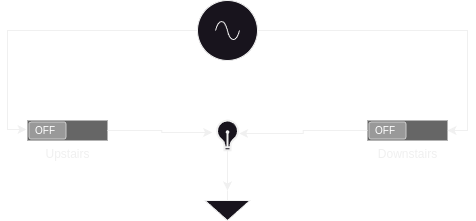

The diagram above was exported from draw.io. Its source (the exported page's mxGraphModel, read from the mxfile embedded in the PNG):
<mxGraphModel dx="1430" dy="831" grid="1" gridSize="10" guides="1" tooltips="1" connect="1" arrows="1" fold="1" page="1" pageScale="1" pageWidth="850" pageHeight="1100" math="0" shadow="0">
  <root>
    <mxCell id="0" />
    <mxCell id="1" parent="0" />
    <mxCell id="bnyskt2t1N8CLkVBdvGS-2" value="Upstairs" style="verticalLabelPosition=bottom;verticalAlign=top;html=1;shadow=0;dashed=0;strokeWidth=1;shape=mxgraph.android.switch_off;fillColor=#666666;sketch=0;" vertex="1" parent="1">
      <mxGeometry x="270" y="310" width="80" height="20" as="geometry" />
    </mxCell>
    <mxCell id="bnyskt2t1N8CLkVBdvGS-3" value="Downstairs" style="verticalLabelPosition=bottom;verticalAlign=top;html=1;shadow=0;dashed=0;strokeWidth=1;shape=mxgraph.android.switch_off;fillColor=#666666;sketch=0;" vertex="1" parent="1">
      <mxGeometry x="610" y="310" width="80" height="20" as="geometry" />
    </mxCell>
    <mxCell id="bnyskt2t1N8CLkVBdvGS-4" value="" style="html=1;verticalLabelPosition=bottom;align=center;labelBackgroundColor=#ffffff;verticalAlign=top;strokeWidth=2;shadow=0;dashed=0;shape=mxgraph.ios7.icons.lightbulb;" vertex="1" parent="1">
      <mxGeometry x="458.6" y="310" width="22.8" height="29.7" as="geometry" />
    </mxCell>
    <mxCell id="bnyskt2t1N8CLkVBdvGS-5" value="" style="pointerEvents=1;verticalLabelPosition=bottom;shadow=0;dashed=0;align=center;html=1;verticalAlign=top;shape=mxgraph.electrical.signal_sources.signal_ground;" vertex="1" parent="1">
      <mxGeometry x="447.5" y="380" width="45" height="30" as="geometry" />
    </mxCell>
    <mxCell id="bnyskt2t1N8CLkVBdvGS-7" value="" style="pointerEvents=1;verticalLabelPosition=bottom;shadow=0;dashed=0;align=center;html=1;verticalAlign=top;shape=mxgraph.electrical.signal_sources.source;aspect=fixed;points=[[0.5,0,0],[1,0.5,0],[0.5,1,0],[0,0.5,0]];elSignalType=ac;" vertex="1" parent="1">
      <mxGeometry x="440" y="190" width="60" height="60" as="geometry" />
    </mxCell>
    <mxCell id="bnyskt2t1N8CLkVBdvGS-9" style="edgeStyle=orthogonalEdgeStyle;rounded=0;orthogonalLoop=1;jettySize=auto;html=1;entryX=-0.175;entryY=0.404;entryDx=0;entryDy=0;entryPerimeter=0;" edge="1" parent="1" source="bnyskt2t1N8CLkVBdvGS-2" target="bnyskt2t1N8CLkVBdvGS-4">
      <mxGeometry relative="1" as="geometry" />
    </mxCell>
    <mxCell id="bnyskt2t1N8CLkVBdvGS-10" style="edgeStyle=orthogonalEdgeStyle;rounded=0;orthogonalLoop=1;jettySize=auto;html=1;entryX=0.5;entryY=0;entryDx=0;entryDy=0;entryPerimeter=0;" edge="1" parent="1" source="bnyskt2t1N8CLkVBdvGS-4" target="bnyskt2t1N8CLkVBdvGS-5">
      <mxGeometry relative="1" as="geometry" />
    </mxCell>
    <mxCell id="bnyskt2t1N8CLkVBdvGS-11" style="edgeStyle=orthogonalEdgeStyle;rounded=0;orthogonalLoop=1;jettySize=auto;html=1;entryX=1;entryY=0.5;entryDx=0;entryDy=0;entryPerimeter=0;" edge="1" parent="1" source="bnyskt2t1N8CLkVBdvGS-7" target="bnyskt2t1N8CLkVBdvGS-3">
      <mxGeometry relative="1" as="geometry" />
    </mxCell>
    <mxCell id="bnyskt2t1N8CLkVBdvGS-12" style="edgeStyle=orthogonalEdgeStyle;rounded=0;orthogonalLoop=1;jettySize=auto;html=1;entryX=1.009;entryY=0.438;entryDx=0;entryDy=0;entryPerimeter=0;" edge="1" parent="1" source="bnyskt2t1N8CLkVBdvGS-3" target="bnyskt2t1N8CLkVBdvGS-4">
      <mxGeometry relative="1" as="geometry" />
    </mxCell>
    <mxCell id="bnyskt2t1N8CLkVBdvGS-13" style="edgeStyle=orthogonalEdgeStyle;rounded=0;orthogonalLoop=1;jettySize=auto;html=1;entryX=-0.012;entryY=0.45;entryDx=0;entryDy=0;entryPerimeter=0;" edge="1" parent="1" source="bnyskt2t1N8CLkVBdvGS-7" target="bnyskt2t1N8CLkVBdvGS-2">
      <mxGeometry relative="1" as="geometry" />
    </mxCell>
  </root>
</mxGraphModel>